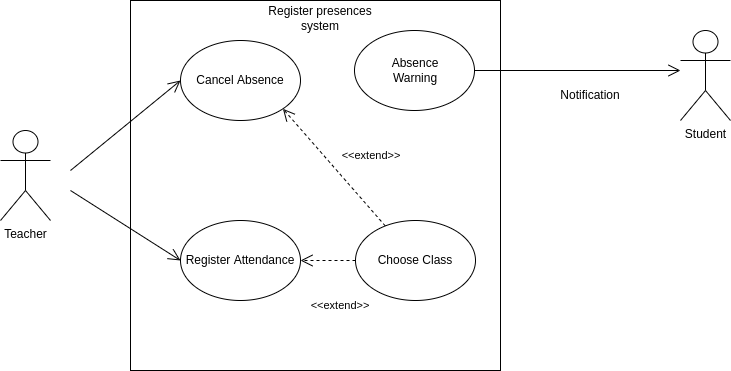

The diagram above was exported from draw.io. Its source (the exported page's mxGraphModel, read from the mxfile embedded in the PNG):
<mxGraphModel dx="1102" dy="878" grid="1" gridSize="10" guides="1" tooltips="1" connect="1" arrows="1" fold="1" page="1" pageScale="1" pageWidth="827" pageHeight="1169" math="0" shadow="0">
  <root>
    <mxCell id="0" />
    <mxCell id="1" parent="0" />
    <mxCell id="fbSxJ7gIq7M4v_BxPxP--1" value="&lt;div&gt;Student&lt;/div&gt;&lt;div&gt;&lt;br&gt;&lt;/div&gt;" style="shape=umlActor;verticalLabelPosition=bottom;verticalAlign=top;html=1;outlineConnect=0;" parent="1" vertex="1">
      <mxGeometry x="740" y="130" width="50" height="90" as="geometry" />
    </mxCell>
    <mxCell id="fbSxJ7gIq7M4v_BxPxP--2" value="&lt;div&gt;Teacher&lt;/div&gt;&lt;div&gt;&lt;br&gt;&lt;/div&gt;" style="shape=umlActor;verticalLabelPosition=bottom;verticalAlign=top;html=1;outlineConnect=0;" parent="1" vertex="1">
      <mxGeometry x="60" y="230" width="50" height="90" as="geometry" />
    </mxCell>
    <mxCell id="vxXAARdqDyOLQeGNn7hn-1" value="" style="whiteSpace=wrap;html=1;aspect=fixed;" parent="1" vertex="1">
      <mxGeometry x="190" y="100" width="370" height="370" as="geometry" />
    </mxCell>
    <mxCell id="5QR6jbO8eZ4QVfOD_DH6-1" value="Register Attendance" style="ellipse;whiteSpace=wrap;html=1;" parent="1" vertex="1">
      <mxGeometry x="240" y="320" width="120" height="80" as="geometry" />
    </mxCell>
    <mxCell id="fbSxJ7gIq7M4v_BxPxP--3" value="" style="ellipse;whiteSpace=wrap;html=1;" parent="1" vertex="1">
      <mxGeometry x="414" y="130" width="120" height="80" as="geometry" />
    </mxCell>
    <mxCell id="5QR6jbO8eZ4QVfOD_DH6-2" value="" style="endArrow=open;html=1;rounded=0;endFill=0;endSize=10;" parent="1" edge="1">
      <mxGeometry width="50" height="50" relative="1" as="geometry">
        <mxPoint x="130" y="290" as="sourcePoint" />
        <mxPoint x="240" y="360" as="targetPoint" />
      </mxGeometry>
    </mxCell>
    <mxCell id="2Zt-72UaZs2UgrrGfJWb-1" value="" style="endArrow=open;html=1;rounded=0;exitX=1;exitY=0.5;exitDx=0;exitDy=0;endFill=0;endSize=10;" parent="1" source="fbSxJ7gIq7M4v_BxPxP--3" edge="1">
      <mxGeometry width="50" height="50" relative="1" as="geometry">
        <mxPoint x="530" y="175" as="sourcePoint" />
        <mxPoint x="740" y="170" as="targetPoint" />
      </mxGeometry>
    </mxCell>
    <mxCell id="2Zt-72UaZs2UgrrGfJWb-2" value="Notification" style="text;html=1;strokeColor=none;fillColor=none;align=center;verticalAlign=middle;whiteSpace=wrap;rounded=0;" parent="1" vertex="1">
      <mxGeometry x="620" y="180" width="60" height="30" as="geometry" />
    </mxCell>
    <mxCell id="fbSxJ7gIq7M4v_BxPxP--4" value="Cancel Absence" style="ellipse;whiteSpace=wrap;html=1;" parent="1" vertex="1">
      <mxGeometry x="240" y="140" width="120" height="80" as="geometry" />
    </mxCell>
    <mxCell id="fbSxJ7gIq7M4v_BxPxP--6" value="" style="endArrow=open;html=1;rounded=0;entryX=0;entryY=0.5;entryDx=0;entryDy=0;endFill=0;endSize=10;" parent="1" target="fbSxJ7gIq7M4v_BxPxP--4" edge="1">
      <mxGeometry width="50" height="50" relative="1" as="geometry">
        <mxPoint x="130" y="270" as="sourcePoint" />
        <mxPoint x="440" y="370" as="targetPoint" />
      </mxGeometry>
    </mxCell>
    <mxCell id="5QR6jbO8eZ4QVfOD_DH6-4" value="Absence Warning" style="text;html=1;strokeColor=none;fillColor=none;align=center;verticalAlign=middle;whiteSpace=wrap;rounded=0;" parent="1" vertex="1">
      <mxGeometry x="430" y="155" width="90" height="30" as="geometry" />
    </mxCell>
    <mxCell id="fbSxJ7gIq7M4v_BxPxP--7" value="Register presences system" style="text;html=1;strokeColor=none;fillColor=none;align=center;verticalAlign=middle;whiteSpace=wrap;rounded=0;" parent="1" vertex="1">
      <mxGeometry x="320" y="103" width="120" height="30" as="geometry" />
    </mxCell>
    <mxCell id="fbSxJ7gIq7M4v_BxPxP--12" style="edgeStyle=orthogonalEdgeStyle;rounded=0;orthogonalLoop=1;jettySize=auto;html=1;exitX=0;exitY=0.5;exitDx=0;exitDy=0;dashed=1;endArrow=open;endFill=0;endSize=10;strokeWidth=1;" parent="1" source="fbSxJ7gIq7M4v_BxPxP--8" target="5QR6jbO8eZ4QVfOD_DH6-1" edge="1">
      <mxGeometry relative="1" as="geometry" />
    </mxCell>
    <mxCell id="fbSxJ7gIq7M4v_BxPxP--8" value="Choose Class" style="ellipse;whiteSpace=wrap;html=1;" parent="1" vertex="1">
      <mxGeometry x="415" y="320" width="120" height="80" as="geometry" />
    </mxCell>
    <mxCell id="fbSxJ7gIq7M4v_BxPxP--10" value="" style="endArrow=open;html=1;rounded=0;dashed=1;entryX=1;entryY=1;entryDx=0;entryDy=0;endFill=0;strokeWidth=1;endSize=10;" parent="1" source="fbSxJ7gIq7M4v_BxPxP--8" target="fbSxJ7gIq7M4v_BxPxP--4" edge="1">
      <mxGeometry width="50" height="50" relative="1" as="geometry">
        <mxPoint x="350" y="280" as="sourcePoint" />
        <mxPoint x="400" y="230" as="targetPoint" />
      </mxGeometry>
    </mxCell>
    <mxCell id="fbSxJ7gIq7M4v_BxPxP--14" value="&amp;lt;&amp;lt;extend&amp;gt;&amp;gt;" style="text;html=1;strokeColor=none;fillColor=none;align=center;verticalAlign=middle;whiteSpace=wrap;rounded=0;fontSize=11;" parent="1" vertex="1">
      <mxGeometry x="401" y="240" width="60" height="30" as="geometry" />
    </mxCell>
    <mxCell id="fbSxJ7gIq7M4v_BxPxP--15" value="&amp;lt;&amp;lt;extend&amp;gt;&amp;gt;" style="text;html=1;strokeColor=none;fillColor=none;align=center;verticalAlign=middle;whiteSpace=wrap;rounded=0;fontSize=11;" parent="1" vertex="1">
      <mxGeometry x="370" y="390" width="60" height="30" as="geometry" />
    </mxCell>
  </root>
</mxGraphModel>